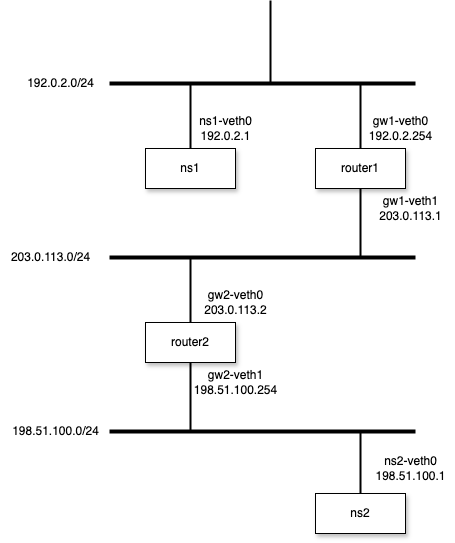

The diagram above was exported from draw.io. Its source (the exported page's mxGraphModel, read from the mxfile embedded in the PNG):
<mxGraphModel dx="879" dy="659" grid="1" gridSize="10" guides="1" tooltips="1" connect="1" arrows="1" fold="1" page="1" pageScale="1" pageWidth="827" pageHeight="1169" math="0" shadow="0">
  <root>
    <mxCell id="0" />
    <mxCell id="1" parent="0" />
    <mxCell id="2" value="" style="line;strokeWidth=4;html=1;perimeter=backbonePerimeter;points=[];outlineConnect=0;" vertex="1" parent="1">
      <mxGeometry x="274" y="270" width="306" height="10" as="geometry" />
    </mxCell>
    <mxCell id="3" value="" style="line;strokeWidth=2;direction=south;html=1;perimeter=backbonePerimeter;points=[];outlineConnect=0;" vertex="1" parent="1">
      <mxGeometry x="350" y="276" width="10" height="64" as="geometry" />
    </mxCell>
    <mxCell id="4" value="" style="line;strokeWidth=2;direction=south;html=1;perimeter=backbonePerimeter;points=[];outlineConnect=0;" vertex="1" parent="1">
      <mxGeometry x="520" y="276" width="10" height="64" as="geometry" />
    </mxCell>
    <mxCell id="5" value="ns1" style="rounded=0;whiteSpace=wrap;html=1;shadow=1;" vertex="1" parent="1">
      <mxGeometry x="310" y="340" width="90" height="40" as="geometry" />
    </mxCell>
    <mxCell id="6" value="router1" style="rounded=0;whiteSpace=wrap;html=1;shadow=1;" vertex="1" parent="1">
      <mxGeometry x="480" y="340" width="90" height="40" as="geometry" />
    </mxCell>
    <mxCell id="7" value="" style="line;strokeWidth=2;direction=south;html=1;perimeter=backbonePerimeter;points=[];outlineConnect=0;" vertex="1" parent="1">
      <mxGeometry x="430" y="192" width="10" height="84" as="geometry" />
    </mxCell>
    <mxCell id="8" value="192.0.2.0/24" style="text;html=1;align=center;verticalAlign=middle;resizable=0;points=[];autosize=1;strokeColor=none;fillColor=none;" vertex="1" parent="1">
      <mxGeometry x="180" y="260" width="90" height="30" as="geometry" />
    </mxCell>
    <mxCell id="9" value="ns1-veth0&lt;br&gt;192.0.2.1" style="text;html=1;align=center;verticalAlign=middle;resizable=0;points=[];autosize=1;strokeColor=none;fillColor=none;" vertex="1" parent="1">
      <mxGeometry x="350" y="300" width="80" height="40" as="geometry" />
    </mxCell>
    <mxCell id="10" value="gw1-veth0&lt;br&gt;192.0.2.254" style="text;html=1;align=center;verticalAlign=middle;resizable=0;points=[];autosize=1;strokeColor=none;fillColor=none;" vertex="1" parent="1">
      <mxGeometry x="520" y="300" width="90" height="40" as="geometry" />
    </mxCell>
    <mxCell id="11" value="" style="line;strokeWidth=2;direction=south;html=1;perimeter=backbonePerimeter;points=[];outlineConnect=0;" vertex="1" parent="1">
      <mxGeometry x="520" y="380" width="10" height="70" as="geometry" />
    </mxCell>
    <mxCell id="12" value="" style="line;strokeWidth=4;html=1;perimeter=backbonePerimeter;points=[];outlineConnect=0;" vertex="1" parent="1">
      <mxGeometry x="274" y="444" width="306" height="10" as="geometry" />
    </mxCell>
    <mxCell id="13" value="gw1-veth1&lt;br&gt;203.0.113.1" style="text;html=1;align=center;verticalAlign=middle;resizable=0;points=[];autosize=1;strokeColor=none;fillColor=none;" vertex="1" parent="1">
      <mxGeometry x="530" y="380" width="90" height="40" as="geometry" />
    </mxCell>
    <mxCell id="14" value="" style="line;strokeWidth=2;direction=south;html=1;perimeter=backbonePerimeter;points=[];outlineConnect=0;" vertex="1" parent="1">
      <mxGeometry x="350" y="450" width="10" height="64" as="geometry" />
    </mxCell>
    <mxCell id="15" value="router2" style="rounded=0;whiteSpace=wrap;html=1;shadow=1;" vertex="1" parent="1">
      <mxGeometry x="310" y="514" width="90" height="40" as="geometry" />
    </mxCell>
    <mxCell id="16" value="203.0.113.0/24" style="text;html=1;align=center;verticalAlign=middle;resizable=0;points=[];autosize=1;strokeColor=none;fillColor=none;" vertex="1" parent="1">
      <mxGeometry x="165" y="434" width="100" height="30" as="geometry" />
    </mxCell>
    <mxCell id="17" value="gw2-veth0&lt;br&gt;203.0.113.2" style="text;html=1;align=center;verticalAlign=middle;resizable=0;points=[];autosize=1;strokeColor=none;fillColor=none;" vertex="1" parent="1">
      <mxGeometry x="355" y="474" width="90" height="40" as="geometry" />
    </mxCell>
    <mxCell id="18" value="" style="line;strokeWidth=2;direction=south;html=1;perimeter=backbonePerimeter;points=[];outlineConnect=0;" vertex="1" parent="1">
      <mxGeometry x="350" y="554" width="10" height="67" as="geometry" />
    </mxCell>
    <mxCell id="19" value="" style="line;strokeWidth=4;html=1;perimeter=backbonePerimeter;points=[];outlineConnect=0;" vertex="1" parent="1">
      <mxGeometry x="274" y="618" width="306" height="10" as="geometry" />
    </mxCell>
    <mxCell id="20" value="gw2-veth1&lt;br&gt;198.51.100.254" style="text;html=1;align=center;verticalAlign=middle;resizable=0;points=[];autosize=1;strokeColor=none;fillColor=none;" vertex="1" parent="1">
      <mxGeometry x="345" y="554" width="110" height="40" as="geometry" />
    </mxCell>
    <mxCell id="21" value="" style="line;strokeWidth=2;direction=south;html=1;perimeter=backbonePerimeter;points=[];outlineConnect=0;" vertex="1" parent="1">
      <mxGeometry x="520" y="621" width="10" height="64" as="geometry" />
    </mxCell>
    <mxCell id="22" value="ns2" style="rounded=0;whiteSpace=wrap;html=1;shadow=1;" vertex="1" parent="1">
      <mxGeometry x="480" y="685" width="90" height="40" as="geometry" />
    </mxCell>
    <mxCell id="23" value="ns2-veth0&lt;br&gt;198.51.100.1" style="text;html=1;align=center;verticalAlign=middle;resizable=0;points=[];autosize=1;strokeColor=none;fillColor=none;" vertex="1" parent="1">
      <mxGeometry x="530" y="640" width="90" height="40" as="geometry" />
    </mxCell>
    <mxCell id="24" value="198.51.100.0/24" style="text;html=1;align=center;verticalAlign=middle;resizable=0;points=[];autosize=1;strokeColor=none;fillColor=none;" vertex="1" parent="1">
      <mxGeometry x="165" y="608" width="110" height="30" as="geometry" />
    </mxCell>
  </root>
</mxGraphModel>